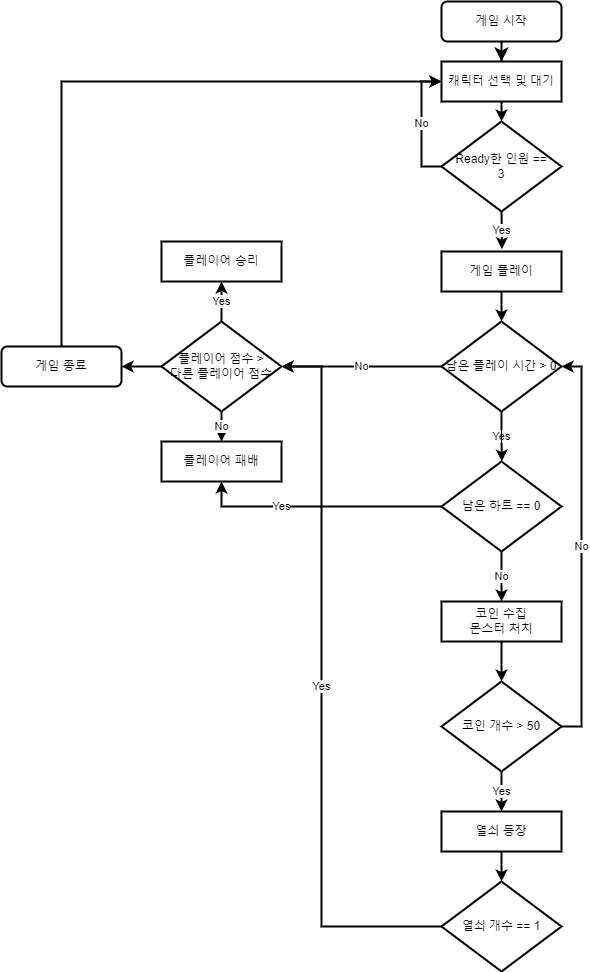

The diagram above was exported from draw.io. Its source (the exported page's mxGraphModel, read from the mxfile embedded in the PNG):
<mxGraphModel dx="1145" dy="605" grid="1" gridSize="10" guides="1" tooltips="1" connect="1" arrows="1" fold="1" page="1" pageScale="1" pageWidth="827" pageHeight="1169" math="0" shadow="0">
  <root>
    <mxCell id="WIyWlLk6GJQsqaUBKTNV-0" />
    <mxCell id="WIyWlLk6GJQsqaUBKTNV-1" parent="WIyWlLk6GJQsqaUBKTNV-0" />
    <mxCell id="2RPkHb_Rt-AHVdj70xNH-0" value="" style="rounded=0;html=1;jettySize=auto;orthogonalLoop=1;fontSize=11;endArrow=classic;endFill=1;endSize=8;strokeWidth=2;shadow=0;labelBackgroundColor=none;edgeStyle=orthogonalEdgeStyle;" parent="WIyWlLk6GJQsqaUBKTNV-1" source="2RPkHb_Rt-AHVdj70xNH-1" target="2RPkHb_Rt-AHVdj70xNH-3" edge="1">
      <mxGeometry relative="1" as="geometry" />
    </mxCell>
    <mxCell id="2RPkHb_Rt-AHVdj70xNH-1" value="게임 시작" style="rounded=1;whiteSpace=wrap;html=1;fontSize=12;glass=0;strokeWidth=2;shadow=0;" parent="WIyWlLk6GJQsqaUBKTNV-1" vertex="1">
      <mxGeometry x="640" y="320" width="120" height="40" as="geometry" />
    </mxCell>
    <mxCell id="2RPkHb_Rt-AHVdj70xNH-2" style="edgeStyle=orthogonalEdgeStyle;rounded=0;orthogonalLoop=1;jettySize=auto;html=1;exitX=0.5;exitY=1;exitDx=0;exitDy=0;entryX=0.5;entryY=0;entryDx=0;entryDy=0;entryPerimeter=0;endArrow=classic;endFill=1;strokeWidth=2;" parent="WIyWlLk6GJQsqaUBKTNV-1" source="2RPkHb_Rt-AHVdj70xNH-3" target="2RPkHb_Rt-AHVdj70xNH-6" edge="1">
      <mxGeometry relative="1" as="geometry" />
    </mxCell>
    <mxCell id="2RPkHb_Rt-AHVdj70xNH-3" value="캐릭터 선택 및 대기" style="rounded=0;whiteSpace=wrap;html=1;fontSize=12;glass=0;strokeWidth=2;shadow=0;" parent="WIyWlLk6GJQsqaUBKTNV-1" vertex="1">
      <mxGeometry x="640" y="380" width="120" height="40" as="geometry" />
    </mxCell>
    <mxCell id="2RPkHb_Rt-AHVdj70xNH-4" value="Yes" style="edgeStyle=orthogonalEdgeStyle;rounded=0;orthogonalLoop=1;jettySize=auto;html=1;exitX=0.5;exitY=1;exitDx=0;exitDy=0;exitPerimeter=0;endArrow=classic;endFill=1;entryX=0.504;entryY=-0.057;entryDx=0;entryDy=0;entryPerimeter=0;strokeWidth=2;" parent="WIyWlLk6GJQsqaUBKTNV-1" source="2RPkHb_Rt-AHVdj70xNH-6" target="2RPkHb_Rt-AHVdj70xNH-8" edge="1">
      <mxGeometry relative="1" as="geometry">
        <mxPoint x="700.3333333333334" y="550" as="targetPoint" />
      </mxGeometry>
    </mxCell>
    <mxCell id="2RPkHb_Rt-AHVdj70xNH-5" value="No" style="edgeStyle=orthogonalEdgeStyle;rounded=0;orthogonalLoop=1;jettySize=auto;html=1;exitX=0;exitY=0.5;exitDx=0;exitDy=0;exitPerimeter=0;entryX=0;entryY=0.5;entryDx=0;entryDy=0;endArrow=classic;endFill=1;strokeWidth=2;" parent="WIyWlLk6GJQsqaUBKTNV-1" source="2RPkHb_Rt-AHVdj70xNH-6" target="2RPkHb_Rt-AHVdj70xNH-3" edge="1">
      <mxGeometry relative="1" as="geometry" />
    </mxCell>
    <mxCell id="2RPkHb_Rt-AHVdj70xNH-6" value="Ready한 인원 == &lt;br&gt;3" style="strokeWidth=2;html=1;shape=mxgraph.flowchart.decision;whiteSpace=wrap;rounded=0;" parent="WIyWlLk6GJQsqaUBKTNV-1" vertex="1">
      <mxGeometry x="640" y="440" width="120" height="90" as="geometry" />
    </mxCell>
    <mxCell id="2RPkHb_Rt-AHVdj70xNH-7" style="edgeStyle=orthogonalEdgeStyle;rounded=0;orthogonalLoop=1;jettySize=auto;html=1;exitX=0.5;exitY=1;exitDx=0;exitDy=0;entryX=0.5;entryY=0;entryDx=0;entryDy=0;entryPerimeter=0;endArrow=classic;endFill=1;strokeWidth=2;" parent="WIyWlLk6GJQsqaUBKTNV-1" source="2RPkHb_Rt-AHVdj70xNH-8" target="2RPkHb_Rt-AHVdj70xNH-11" edge="1">
      <mxGeometry relative="1" as="geometry" />
    </mxCell>
    <mxCell id="2RPkHb_Rt-AHVdj70xNH-8" value="게임 플레이" style="rounded=0;whiteSpace=wrap;html=1;fontSize=12;glass=0;strokeWidth=2;shadow=0;" parent="WIyWlLk6GJQsqaUBKTNV-1" vertex="1">
      <mxGeometry x="640" y="570" width="120" height="40" as="geometry" />
    </mxCell>
    <mxCell id="2RPkHb_Rt-AHVdj70xNH-9" value="No" style="edgeStyle=orthogonalEdgeStyle;rounded=0;orthogonalLoop=1;jettySize=auto;html=1;exitX=0;exitY=0.5;exitDx=0;exitDy=0;exitPerimeter=0;endArrow=classic;endFill=1;entryX=1;entryY=0.5;entryDx=0;entryDy=0;entryPerimeter=0;strokeWidth=2;" parent="WIyWlLk6GJQsqaUBKTNV-1" source="2RPkHb_Rt-AHVdj70xNH-11" target="2RPkHb_Rt-AHVdj70xNH-15" edge="1">
      <mxGeometry relative="1" as="geometry">
        <mxPoint x="590" y="685.1034482758621" as="targetPoint" />
      </mxGeometry>
    </mxCell>
    <mxCell id="2RPkHb_Rt-AHVdj70xNH-10" value="Yes" style="edgeStyle=orthogonalEdgeStyle;rounded=0;orthogonalLoop=1;jettySize=auto;html=1;exitX=0.5;exitY=1;exitDx=0;exitDy=0;exitPerimeter=0;endArrow=classic;endFill=1;strokeWidth=2;" parent="WIyWlLk6GJQsqaUBKTNV-1" source="2RPkHb_Rt-AHVdj70xNH-11" edge="1">
      <mxGeometry relative="1" as="geometry">
        <mxPoint x="700.3333333333334" y="780" as="targetPoint" />
      </mxGeometry>
    </mxCell>
    <mxCell id="2RPkHb_Rt-AHVdj70xNH-11" value="남은 플레이 시간 &amp;gt; 0" style="strokeWidth=2;html=1;shape=mxgraph.flowchart.decision;whiteSpace=wrap;rounded=0;" parent="WIyWlLk6GJQsqaUBKTNV-1" vertex="1">
      <mxGeometry x="640" y="640" width="120" height="90" as="geometry" />
    </mxCell>
    <mxCell id="2RPkHb_Rt-AHVdj70xNH-12" value="Yes" style="edgeStyle=orthogonalEdgeStyle;rounded=0;orthogonalLoop=1;jettySize=auto;html=1;exitX=0.5;exitY=0;exitDx=0;exitDy=0;exitPerimeter=0;endArrow=classic;endFill=1;strokeWidth=2;" parent="WIyWlLk6GJQsqaUBKTNV-1" source="2RPkHb_Rt-AHVdj70xNH-15" edge="1">
      <mxGeometry relative="1" as="geometry">
        <mxPoint x="420" y="600" as="targetPoint" />
      </mxGeometry>
    </mxCell>
    <mxCell id="2RPkHb_Rt-AHVdj70xNH-13" value="No" style="edgeStyle=orthogonalEdgeStyle;rounded=0;orthogonalLoop=1;jettySize=auto;html=1;exitX=0.5;exitY=1;exitDx=0;exitDy=0;exitPerimeter=0;endArrow=classic;endFill=1;strokeWidth=2;" parent="WIyWlLk6GJQsqaUBKTNV-1" source="2RPkHb_Rt-AHVdj70xNH-15" edge="1">
      <mxGeometry relative="1" as="geometry">
        <mxPoint x="420" y="760" as="targetPoint" />
      </mxGeometry>
    </mxCell>
    <mxCell id="2RPkHb_Rt-AHVdj70xNH-14" style="edgeStyle=orthogonalEdgeStyle;rounded=0;orthogonalLoop=1;jettySize=auto;html=1;exitX=0;exitY=0.5;exitDx=0;exitDy=0;exitPerimeter=0;entryX=1;entryY=0.5;entryDx=0;entryDy=0;endArrow=classic;endFill=1;strokeWidth=2;" parent="WIyWlLk6GJQsqaUBKTNV-1" source="2RPkHb_Rt-AHVdj70xNH-15" target="2RPkHb_Rt-AHVdj70xNH-25" edge="1">
      <mxGeometry relative="1" as="geometry" />
    </mxCell>
    <mxCell id="2RPkHb_Rt-AHVdj70xNH-15" value="플레이어 점수 &amp;gt;&lt;br&gt;다른 플레이어 점수" style="strokeWidth=2;html=1;shape=mxgraph.flowchart.decision;whiteSpace=wrap;rounded=0;" parent="WIyWlLk6GJQsqaUBKTNV-1" vertex="1">
      <mxGeometry x="360" y="640" width="120" height="90" as="geometry" />
    </mxCell>
    <mxCell id="2RPkHb_Rt-AHVdj70xNH-16" style="edgeStyle=orthogonalEdgeStyle;rounded=0;orthogonalLoop=1;jettySize=auto;html=1;exitX=0.5;exitY=1;exitDx=0;exitDy=0;entryX=0.5;entryY=0;entryDx=0;entryDy=0;entryPerimeter=0;endArrow=classic;endFill=1;strokeWidth=2;" parent="WIyWlLk6GJQsqaUBKTNV-1" source="2RPkHb_Rt-AHVdj70xNH-17" target="2RPkHb_Rt-AHVdj70xNH-20" edge="1">
      <mxGeometry relative="1" as="geometry" />
    </mxCell>
    <mxCell id="2RPkHb_Rt-AHVdj70xNH-17" value="코인 수집&lt;br&gt;몬스터 처치" style="rounded=0;whiteSpace=wrap;html=1;fontSize=12;glass=0;strokeWidth=2;shadow=0;" parent="WIyWlLk6GJQsqaUBKTNV-1" vertex="1">
      <mxGeometry x="640" y="920" width="120" height="40" as="geometry" />
    </mxCell>
    <mxCell id="2RPkHb_Rt-AHVdj70xNH-18" value="No" style="edgeStyle=orthogonalEdgeStyle;rounded=0;orthogonalLoop=1;jettySize=auto;html=1;exitX=1;exitY=0.5;exitDx=0;exitDy=0;exitPerimeter=0;entryX=1;entryY=0.5;entryDx=0;entryDy=0;entryPerimeter=0;endArrow=classic;endFill=1;strokeWidth=2;" parent="WIyWlLk6GJQsqaUBKTNV-1" source="2RPkHb_Rt-AHVdj70xNH-20" target="2RPkHb_Rt-AHVdj70xNH-11" edge="1">
      <mxGeometry relative="1" as="geometry" />
    </mxCell>
    <mxCell id="2RPkHb_Rt-AHVdj70xNH-19" value="Yes" style="edgeStyle=orthogonalEdgeStyle;rounded=0;orthogonalLoop=1;jettySize=auto;html=1;exitX=0.5;exitY=1;exitDx=0;exitDy=0;exitPerimeter=0;endArrow=classic;endFill=1;strokeWidth=2;" parent="WIyWlLk6GJQsqaUBKTNV-1" source="2RPkHb_Rt-AHVdj70xNH-20" edge="1">
      <mxGeometry relative="1" as="geometry">
        <mxPoint x="700" y="1130" as="targetPoint" />
      </mxGeometry>
    </mxCell>
    <mxCell id="2RPkHb_Rt-AHVdj70xNH-20" value="코인 개수 &amp;gt; 50" style="strokeWidth=2;html=1;shape=mxgraph.flowchart.decision;whiteSpace=wrap;rounded=0;" parent="WIyWlLk6GJQsqaUBKTNV-1" vertex="1">
      <mxGeometry x="640" y="1000" width="120" height="90" as="geometry" />
    </mxCell>
    <mxCell id="2RPkHb_Rt-AHVdj70xNH-21" value="" style="edgeStyle=orthogonalEdgeStyle;rounded=0;orthogonalLoop=1;jettySize=auto;html=1;endArrow=classic;endFill=1;strokeWidth=2;" parent="WIyWlLk6GJQsqaUBKTNV-1" source="2RPkHb_Rt-AHVdj70xNH-22" target="2RPkHb_Rt-AHVdj70xNH-24" edge="1">
      <mxGeometry relative="1" as="geometry" />
    </mxCell>
    <mxCell id="2RPkHb_Rt-AHVdj70xNH-22" value="열쇠 등장" style="rounded=0;whiteSpace=wrap;html=1;fontSize=12;glass=0;strokeWidth=2;shadow=0;" parent="WIyWlLk6GJQsqaUBKTNV-1" vertex="1">
      <mxGeometry x="640" y="1130" width="120" height="40" as="geometry" />
    </mxCell>
    <mxCell id="2RPkHb_Rt-AHVdj70xNH-23" value="Yes" style="edgeStyle=orthogonalEdgeStyle;rounded=0;orthogonalLoop=1;jettySize=auto;html=1;exitX=0;exitY=0.5;exitDx=0;exitDy=0;exitPerimeter=0;entryX=1;entryY=0.5;entryDx=0;entryDy=0;entryPerimeter=0;endArrow=classic;endFill=1;strokeWidth=2;" parent="WIyWlLk6GJQsqaUBKTNV-1" source="2RPkHb_Rt-AHVdj70xNH-24" target="2RPkHb_Rt-AHVdj70xNH-15" edge="1">
      <mxGeometry relative="1" as="geometry">
        <Array as="points">
          <mxPoint x="520" y="1245" />
          <mxPoint x="520" y="685" />
        </Array>
      </mxGeometry>
    </mxCell>
    <mxCell id="2RPkHb_Rt-AHVdj70xNH-24" value="열쇠 개수 == 1" style="strokeWidth=2;html=1;shape=mxgraph.flowchart.decision;whiteSpace=wrap;rounded=0;" parent="WIyWlLk6GJQsqaUBKTNV-1" vertex="1">
      <mxGeometry x="640" y="1200" width="120" height="90" as="geometry" />
    </mxCell>
    <mxCell id="2RPkHb_Rt-AHVdj70xNH-28" style="edgeStyle=orthogonalEdgeStyle;rounded=0;orthogonalLoop=1;jettySize=auto;html=1;exitX=0.5;exitY=0;exitDx=0;exitDy=0;entryX=0;entryY=0.5;entryDx=0;entryDy=0;strokeWidth=2;" parent="WIyWlLk6GJQsqaUBKTNV-1" source="2RPkHb_Rt-AHVdj70xNH-25" target="2RPkHb_Rt-AHVdj70xNH-3" edge="1">
      <mxGeometry relative="1" as="geometry" />
    </mxCell>
    <mxCell id="2RPkHb_Rt-AHVdj70xNH-25" value="게임 종료" style="rounded=1;whiteSpace=wrap;html=1;fontSize=12;glass=0;strokeWidth=2;shadow=0;" parent="WIyWlLk6GJQsqaUBKTNV-1" vertex="1">
      <mxGeometry x="200" y="665" width="120" height="40" as="geometry" />
    </mxCell>
    <mxCell id="2RPkHb_Rt-AHVdj70xNH-26" value="플레이어 승리" style="rounded=0;whiteSpace=wrap;html=1;fontSize=12;glass=0;strokeWidth=2;shadow=0;" parent="WIyWlLk6GJQsqaUBKTNV-1" vertex="1">
      <mxGeometry x="360" y="560" width="120" height="40" as="geometry" />
    </mxCell>
    <mxCell id="2RPkHb_Rt-AHVdj70xNH-27" value="플레이어 패배" style="rounded=0;whiteSpace=wrap;html=1;fontSize=12;glass=0;strokeWidth=2;shadow=0;" parent="WIyWlLk6GJQsqaUBKTNV-1" vertex="1">
      <mxGeometry x="360" y="760" width="120" height="40" as="geometry" />
    </mxCell>
    <mxCell id="aOIuvl6tarjWVVK9RKWI-1" value="" style="edgeStyle=orthogonalEdgeStyle;rounded=0;orthogonalLoop=1;jettySize=auto;html=1;endArrow=none;endFill=0;" edge="1" parent="WIyWlLk6GJQsqaUBKTNV-1" source="aOIuvl6tarjWVVK9RKWI-0" target="2RPkHb_Rt-AHVdj70xNH-11">
      <mxGeometry relative="1" as="geometry" />
    </mxCell>
    <mxCell id="aOIuvl6tarjWVVK9RKWI-2" value="No" style="edgeStyle=orthogonalEdgeStyle;rounded=0;orthogonalLoop=1;jettySize=auto;html=1;exitX=0.5;exitY=1;exitDx=0;exitDy=0;exitPerimeter=0;entryX=0.5;entryY=0;entryDx=0;entryDy=0;endArrow=classic;endFill=1;strokeWidth=2;" edge="1" parent="WIyWlLk6GJQsqaUBKTNV-1" source="aOIuvl6tarjWVVK9RKWI-0" target="2RPkHb_Rt-AHVdj70xNH-17">
      <mxGeometry relative="1" as="geometry" />
    </mxCell>
    <mxCell id="aOIuvl6tarjWVVK9RKWI-4" value="Yes" style="edgeStyle=orthogonalEdgeStyle;rounded=0;orthogonalLoop=1;jettySize=auto;html=1;exitX=0;exitY=0.5;exitDx=0;exitDy=0;exitPerimeter=0;entryX=0.5;entryY=1;entryDx=0;entryDy=0;strokeWidth=2;endArrow=classic;endFill=1;" edge="1" parent="WIyWlLk6GJQsqaUBKTNV-1" source="aOIuvl6tarjWVVK9RKWI-0" target="2RPkHb_Rt-AHVdj70xNH-27">
      <mxGeometry x="0.3061" relative="1" as="geometry">
        <mxPoint as="offset" />
      </mxGeometry>
    </mxCell>
    <mxCell id="aOIuvl6tarjWVVK9RKWI-0" value="남은 하트 == 0" style="strokeWidth=2;html=1;shape=mxgraph.flowchart.decision;whiteSpace=wrap;rounded=0;" vertex="1" parent="WIyWlLk6GJQsqaUBKTNV-1">
      <mxGeometry x="640" y="780" width="120" height="90" as="geometry" />
    </mxCell>
  </root>
</mxGraphModel>